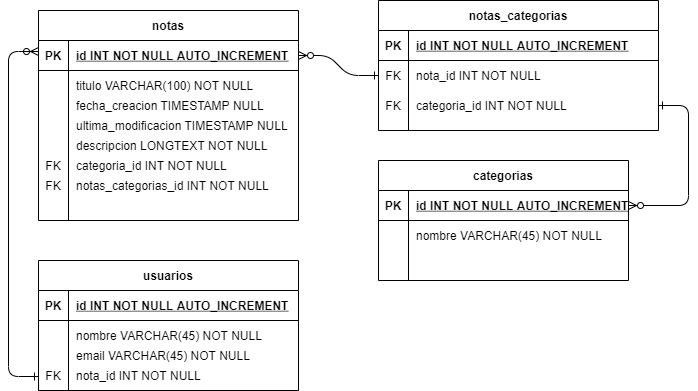

The diagram above was exported from draw.io. Its source (the exported page's mxGraphModel, read from the mxfile embedded in the PNG):
<mxGraphModel dx="981" dy="526" grid="1" gridSize="10" guides="1" tooltips="1" connect="1" arrows="1" fold="1" page="1" pageScale="1" pageWidth="850" pageHeight="1100" math="0" shadow="0" extFonts="Permanent Marker^https://fonts.googleapis.com/css?family=Permanent+Marker">
  <root>
    <mxCell id="0" />
    <mxCell id="1" parent="0" />
    <mxCell id="C-vyLk0tnHw3VtMMgP7b-1" value="" style="edgeStyle=entityRelationEdgeStyle;endArrow=ERzeroToMany;startArrow=ERone;endFill=1;startFill=0;exitX=0;exitY=0.5;exitDx=0;exitDy=0;entryX=1;entryY=0.5;entryDx=0;entryDy=0;" parent="1" source="C-vyLk0tnHw3VtMMgP7b-6" target="C-vyLk0tnHw3VtMMgP7b-24" edge="1">
      <mxGeometry width="100" height="100" relative="1" as="geometry">
        <mxPoint x="340" y="720" as="sourcePoint" />
        <mxPoint x="410" y="220" as="targetPoint" />
      </mxGeometry>
    </mxCell>
    <mxCell id="C-vyLk0tnHw3VtMMgP7b-12" value="" style="edgeStyle=entityRelationEdgeStyle;endArrow=ERzeroToMany;startArrow=ERone;endFill=1;startFill=0;entryX=1;entryY=0.5;entryDx=0;entryDy=0;" parent="1" target="C-vyLk0tnHw3VtMMgP7b-14" edge="1">
      <mxGeometry width="100" height="100" relative="1" as="geometry">
        <mxPoint x="730" y="225" as="sourcePoint" />
        <mxPoint x="460" y="205" as="targetPoint" />
      </mxGeometry>
    </mxCell>
    <mxCell id="C-vyLk0tnHw3VtMMgP7b-2" value="notas_categorias" style="shape=table;startSize=30;container=1;collapsible=1;childLayout=tableLayout;fixedRows=1;rowLines=0;fontStyle=1;align=center;resizeLast=1;" parent="1" vertex="1">
      <mxGeometry x="450" y="120" width="280" height="130" as="geometry" />
    </mxCell>
    <mxCell id="C-vyLk0tnHw3VtMMgP7b-3" value="" style="shape=partialRectangle;collapsible=0;dropTarget=0;pointerEvents=0;fillColor=none;points=[[0,0.5],[1,0.5]];portConstraint=eastwest;top=0;left=0;right=0;bottom=1;" parent="C-vyLk0tnHw3VtMMgP7b-2" vertex="1">
      <mxGeometry y="30" width="280" height="30" as="geometry" />
    </mxCell>
    <mxCell id="C-vyLk0tnHw3VtMMgP7b-4" value="PK" style="shape=partialRectangle;overflow=hidden;connectable=0;fillColor=none;top=0;left=0;bottom=0;right=0;fontStyle=1;" parent="C-vyLk0tnHw3VtMMgP7b-3" vertex="1">
      <mxGeometry width="30" height="30" as="geometry">
        <mxRectangle width="30" height="30" as="alternateBounds" />
      </mxGeometry>
    </mxCell>
    <mxCell id="C-vyLk0tnHw3VtMMgP7b-5" value="id INT NOT NULL AUTO_INCREMENT" style="shape=partialRectangle;overflow=hidden;connectable=0;fillColor=none;top=0;left=0;bottom=0;right=0;align=left;spacingLeft=6;fontStyle=5;" parent="C-vyLk0tnHw3VtMMgP7b-3" vertex="1">
      <mxGeometry x="30" width="250" height="30" as="geometry">
        <mxRectangle width="250" height="30" as="alternateBounds" />
      </mxGeometry>
    </mxCell>
    <mxCell id="C-vyLk0tnHw3VtMMgP7b-6" value="" style="shape=partialRectangle;collapsible=0;dropTarget=0;pointerEvents=0;fillColor=none;points=[[0,0.5],[1,0.5]];portConstraint=eastwest;top=0;left=0;right=0;bottom=0;" parent="C-vyLk0tnHw3VtMMgP7b-2" vertex="1">
      <mxGeometry y="60" width="280" height="30" as="geometry" />
    </mxCell>
    <mxCell id="C-vyLk0tnHw3VtMMgP7b-7" value="FK" style="shape=partialRectangle;overflow=hidden;connectable=0;fillColor=none;top=0;left=0;bottom=0;right=0;" parent="C-vyLk0tnHw3VtMMgP7b-6" vertex="1">
      <mxGeometry width="30" height="30" as="geometry">
        <mxRectangle width="30" height="30" as="alternateBounds" />
      </mxGeometry>
    </mxCell>
    <mxCell id="C-vyLk0tnHw3VtMMgP7b-8" value="nota_id INT NOT NULL" style="shape=partialRectangle;overflow=hidden;connectable=0;fillColor=none;top=0;left=0;bottom=0;right=0;align=left;spacingLeft=6;" parent="C-vyLk0tnHw3VtMMgP7b-6" vertex="1">
      <mxGeometry x="30" width="250" height="30" as="geometry">
        <mxRectangle width="250" height="30" as="alternateBounds" />
      </mxGeometry>
    </mxCell>
    <mxCell id="C-vyLk0tnHw3VtMMgP7b-9" value="" style="shape=partialRectangle;collapsible=0;dropTarget=0;pointerEvents=0;fillColor=none;points=[[0,0.5],[1,0.5]];portConstraint=eastwest;top=0;left=0;right=0;bottom=0;" parent="C-vyLk0tnHw3VtMMgP7b-2" vertex="1">
      <mxGeometry y="90" width="280" height="30" as="geometry" />
    </mxCell>
    <mxCell id="C-vyLk0tnHw3VtMMgP7b-10" value="" style="shape=partialRectangle;overflow=hidden;connectable=0;fillColor=none;top=0;left=0;bottom=0;right=0;" parent="C-vyLk0tnHw3VtMMgP7b-9" vertex="1">
      <mxGeometry width="30" height="30" as="geometry">
        <mxRectangle width="30" height="30" as="alternateBounds" />
      </mxGeometry>
    </mxCell>
    <mxCell id="C-vyLk0tnHw3VtMMgP7b-11" value="categoria_id INT NOT NULL" style="shape=partialRectangle;overflow=hidden;connectable=0;fillColor=none;top=0;left=0;bottom=0;right=0;align=left;spacingLeft=6;" parent="C-vyLk0tnHw3VtMMgP7b-9" vertex="1">
      <mxGeometry x="30" width="250" height="30" as="geometry">
        <mxRectangle width="250" height="30" as="alternateBounds" />
      </mxGeometry>
    </mxCell>
    <mxCell id="C-vyLk0tnHw3VtMMgP7b-13" value="categorias" style="shape=table;startSize=30;container=1;collapsible=1;childLayout=tableLayout;fixedRows=1;rowLines=0;fontStyle=1;align=center;resizeLast=1;" parent="1" vertex="1">
      <mxGeometry x="450" y="280" width="250" height="120" as="geometry" />
    </mxCell>
    <mxCell id="C-vyLk0tnHw3VtMMgP7b-14" value="" style="shape=partialRectangle;collapsible=0;dropTarget=0;pointerEvents=0;fillColor=none;points=[[0,0.5],[1,0.5]];portConstraint=eastwest;top=0;left=0;right=0;bottom=1;" parent="C-vyLk0tnHw3VtMMgP7b-13" vertex="1">
      <mxGeometry y="30" width="250" height="30" as="geometry" />
    </mxCell>
    <mxCell id="C-vyLk0tnHw3VtMMgP7b-15" value="PK" style="shape=partialRectangle;overflow=hidden;connectable=0;fillColor=none;top=0;left=0;bottom=0;right=0;fontStyle=1;" parent="C-vyLk0tnHw3VtMMgP7b-14" vertex="1">
      <mxGeometry width="30" height="30" as="geometry">
        <mxRectangle width="30" height="30" as="alternateBounds" />
      </mxGeometry>
    </mxCell>
    <mxCell id="C-vyLk0tnHw3VtMMgP7b-16" value="id INT NOT NULL AUTO_INCREMENT" style="shape=partialRectangle;overflow=hidden;connectable=0;fillColor=none;top=0;left=0;bottom=0;right=0;align=left;spacingLeft=6;fontStyle=5;" parent="C-vyLk0tnHw3VtMMgP7b-14" vertex="1">
      <mxGeometry x="30" width="220" height="30" as="geometry">
        <mxRectangle width="220" height="30" as="alternateBounds" />
      </mxGeometry>
    </mxCell>
    <mxCell id="C-vyLk0tnHw3VtMMgP7b-17" value="" style="shape=partialRectangle;collapsible=0;dropTarget=0;pointerEvents=0;fillColor=none;points=[[0,0.5],[1,0.5]];portConstraint=eastwest;top=0;left=0;right=0;bottom=0;" parent="C-vyLk0tnHw3VtMMgP7b-13" vertex="1">
      <mxGeometry y="60" width="250" height="30" as="geometry" />
    </mxCell>
    <mxCell id="C-vyLk0tnHw3VtMMgP7b-18" value="" style="shape=partialRectangle;overflow=hidden;connectable=0;fillColor=none;top=0;left=0;bottom=0;right=0;" parent="C-vyLk0tnHw3VtMMgP7b-17" vertex="1">
      <mxGeometry width="30" height="30" as="geometry">
        <mxRectangle width="30" height="30" as="alternateBounds" />
      </mxGeometry>
    </mxCell>
    <mxCell id="C-vyLk0tnHw3VtMMgP7b-19" value="nombre VARCHAR(45) NOT NULL" style="shape=partialRectangle;overflow=hidden;connectable=0;fillColor=none;top=0;left=0;bottom=0;right=0;align=left;spacingLeft=6;" parent="C-vyLk0tnHw3VtMMgP7b-17" vertex="1">
      <mxGeometry x="30" width="220" height="30" as="geometry">
        <mxRectangle width="220" height="30" as="alternateBounds" />
      </mxGeometry>
    </mxCell>
    <mxCell id="C-vyLk0tnHw3VtMMgP7b-20" value="" style="shape=partialRectangle;collapsible=0;dropTarget=0;pointerEvents=0;fillColor=none;points=[[0,0.5],[1,0.5]];portConstraint=eastwest;top=0;left=0;right=0;bottom=0;" parent="C-vyLk0tnHw3VtMMgP7b-13" vertex="1">
      <mxGeometry y="90" width="250" height="30" as="geometry" />
    </mxCell>
    <mxCell id="C-vyLk0tnHw3VtMMgP7b-21" value="" style="shape=partialRectangle;overflow=hidden;connectable=0;fillColor=none;top=0;left=0;bottom=0;right=0;" parent="C-vyLk0tnHw3VtMMgP7b-20" vertex="1">
      <mxGeometry width="30" height="30" as="geometry">
        <mxRectangle width="30" height="30" as="alternateBounds" />
      </mxGeometry>
    </mxCell>
    <mxCell id="C-vyLk0tnHw3VtMMgP7b-22" value="" style="shape=partialRectangle;overflow=hidden;connectable=0;fillColor=none;top=0;left=0;bottom=0;right=0;align=left;spacingLeft=6;" parent="C-vyLk0tnHw3VtMMgP7b-20" vertex="1">
      <mxGeometry x="30" width="220" height="30" as="geometry">
        <mxRectangle width="220" height="30" as="alternateBounds" />
      </mxGeometry>
    </mxCell>
    <mxCell id="C-vyLk0tnHw3VtMMgP7b-23" value="notas" style="shape=table;startSize=30;container=1;collapsible=1;childLayout=tableLayout;fixedRows=1;rowLines=0;fontStyle=1;align=center;resizeLast=1;" parent="1" vertex="1">
      <mxGeometry x="110" y="130" width="260" height="210" as="geometry" />
    </mxCell>
    <mxCell id="C-vyLk0tnHw3VtMMgP7b-24" value="" style="shape=partialRectangle;collapsible=0;dropTarget=0;pointerEvents=0;fillColor=none;points=[[0,0.5],[1,0.5]];portConstraint=eastwest;top=0;left=0;right=0;bottom=1;" parent="C-vyLk0tnHw3VtMMgP7b-23" vertex="1">
      <mxGeometry y="30" width="260" height="30" as="geometry" />
    </mxCell>
    <mxCell id="C-vyLk0tnHw3VtMMgP7b-25" value="PK" style="shape=partialRectangle;overflow=hidden;connectable=0;fillColor=none;top=0;left=0;bottom=0;right=0;fontStyle=1;" parent="C-vyLk0tnHw3VtMMgP7b-24" vertex="1">
      <mxGeometry width="30" height="30" as="geometry">
        <mxRectangle width="30" height="30" as="alternateBounds" />
      </mxGeometry>
    </mxCell>
    <mxCell id="C-vyLk0tnHw3VtMMgP7b-26" value="id INT NOT NULL AUTO_INCREMENT" style="shape=partialRectangle;overflow=hidden;connectable=0;fillColor=none;top=0;left=0;bottom=0;right=0;align=left;spacingLeft=6;fontStyle=5;" parent="C-vyLk0tnHw3VtMMgP7b-24" vertex="1">
      <mxGeometry x="30" width="230" height="30" as="geometry">
        <mxRectangle width="230" height="30" as="alternateBounds" />
      </mxGeometry>
    </mxCell>
    <mxCell id="C-vyLk0tnHw3VtMMgP7b-27" value="" style="shape=partialRectangle;collapsible=0;dropTarget=0;pointerEvents=0;fillColor=none;points=[[0,0.5],[1,0.5]];portConstraint=eastwest;top=0;left=0;right=0;bottom=0;" parent="C-vyLk0tnHw3VtMMgP7b-23" vertex="1">
      <mxGeometry y="60" width="260" height="30" as="geometry" />
    </mxCell>
    <mxCell id="C-vyLk0tnHw3VtMMgP7b-28" value="" style="shape=partialRectangle;overflow=hidden;connectable=0;fillColor=none;top=0;left=0;bottom=0;right=0;" parent="C-vyLk0tnHw3VtMMgP7b-27" vertex="1">
      <mxGeometry width="30" height="30" as="geometry">
        <mxRectangle width="30" height="30" as="alternateBounds" />
      </mxGeometry>
    </mxCell>
    <mxCell id="C-vyLk0tnHw3VtMMgP7b-29" value="titulo VARCHAR(100) NOT NULL" style="shape=partialRectangle;overflow=hidden;connectable=0;fillColor=none;top=0;left=0;bottom=0;right=0;align=left;spacingLeft=6;" parent="C-vyLk0tnHw3VtMMgP7b-27" vertex="1">
      <mxGeometry x="30" width="230" height="30" as="geometry">
        <mxRectangle width="230" height="30" as="alternateBounds" />
      </mxGeometry>
    </mxCell>
    <mxCell id="_Cnkhh_SjcSOyHDzsj6Y-2" value="fecha_creacion TIMESTAMP NULL" style="shape=partialRectangle;overflow=hidden;connectable=0;fillColor=none;top=0;left=0;bottom=0;right=0;align=left;spacingLeft=6;" vertex="1" parent="1">
      <mxGeometry x="140" y="210" width="230" height="30" as="geometry">
        <mxRectangle width="230" height="30" as="alternateBounds" />
      </mxGeometry>
    </mxCell>
    <mxCell id="_Cnkhh_SjcSOyHDzsj6Y-3" value="ultima_modificacion TIMESTAMP NULL" style="shape=partialRectangle;overflow=hidden;connectable=0;fillColor=none;top=0;left=0;bottom=0;right=0;align=left;spacingLeft=6;" vertex="1" parent="1">
      <mxGeometry x="140" y="230" width="230" height="30" as="geometry">
        <mxRectangle width="230" height="30" as="alternateBounds" />
      </mxGeometry>
    </mxCell>
    <mxCell id="_Cnkhh_SjcSOyHDzsj6Y-4" value="descripcion LONGTEXT NOT NULL" style="shape=partialRectangle;overflow=hidden;connectable=0;fillColor=none;top=0;left=0;bottom=0;right=0;align=left;spacingLeft=6;" vertex="1" parent="1">
      <mxGeometry x="140" y="250" width="230" height="30" as="geometry">
        <mxRectangle width="230" height="30" as="alternateBounds" />
      </mxGeometry>
    </mxCell>
    <mxCell id="_Cnkhh_SjcSOyHDzsj6Y-5" value="categoria_id INT NOT NULL" style="shape=partialRectangle;overflow=hidden;connectable=0;fillColor=none;top=0;left=0;bottom=0;right=0;align=left;spacingLeft=6;" vertex="1" parent="1">
      <mxGeometry x="140" y="270" width="230" height="30" as="geometry">
        <mxRectangle width="230" height="30" as="alternateBounds" />
      </mxGeometry>
    </mxCell>
    <mxCell id="_Cnkhh_SjcSOyHDzsj6Y-6" value="notas_categorias_id INT NOT NULL" style="shape=partialRectangle;overflow=hidden;connectable=0;fillColor=none;top=0;left=0;bottom=0;right=0;align=left;spacingLeft=6;" vertex="1" parent="1">
      <mxGeometry x="140" y="290" width="230" height="30" as="geometry">
        <mxRectangle width="230" height="30" as="alternateBounds" />
      </mxGeometry>
    </mxCell>
    <mxCell id="_Cnkhh_SjcSOyHDzsj6Y-9" value="usuarios" style="shape=table;startSize=30;container=1;collapsible=1;childLayout=tableLayout;fixedRows=1;rowLines=0;fontStyle=1;align=center;resizeLast=1;" vertex="1" parent="1">
      <mxGeometry x="110" y="380" width="260" height="130" as="geometry" />
    </mxCell>
    <mxCell id="_Cnkhh_SjcSOyHDzsj6Y-10" value="" style="shape=partialRectangle;collapsible=0;dropTarget=0;pointerEvents=0;fillColor=none;points=[[0,0.5],[1,0.5]];portConstraint=eastwest;top=0;left=0;right=0;bottom=1;" vertex="1" parent="_Cnkhh_SjcSOyHDzsj6Y-9">
      <mxGeometry y="30" width="260" height="30" as="geometry" />
    </mxCell>
    <mxCell id="_Cnkhh_SjcSOyHDzsj6Y-11" value="PK" style="shape=partialRectangle;overflow=hidden;connectable=0;fillColor=none;top=0;left=0;bottom=0;right=0;fontStyle=1;" vertex="1" parent="_Cnkhh_SjcSOyHDzsj6Y-10">
      <mxGeometry width="30" height="30" as="geometry">
        <mxRectangle width="30" height="30" as="alternateBounds" />
      </mxGeometry>
    </mxCell>
    <mxCell id="_Cnkhh_SjcSOyHDzsj6Y-12" value="id INT NOT NULL AUTO_INCREMENT" style="shape=partialRectangle;overflow=hidden;connectable=0;fillColor=none;top=0;left=0;bottom=0;right=0;align=left;spacingLeft=6;fontStyle=5;" vertex="1" parent="_Cnkhh_SjcSOyHDzsj6Y-10">
      <mxGeometry x="30" width="230" height="30" as="geometry">
        <mxRectangle width="230" height="30" as="alternateBounds" />
      </mxGeometry>
    </mxCell>
    <mxCell id="_Cnkhh_SjcSOyHDzsj6Y-13" value="" style="shape=partialRectangle;collapsible=0;dropTarget=0;pointerEvents=0;fillColor=none;points=[[0,0.5],[1,0.5]];portConstraint=eastwest;top=0;left=0;right=0;bottom=0;" vertex="1" parent="_Cnkhh_SjcSOyHDzsj6Y-9">
      <mxGeometry y="60" width="260" height="30" as="geometry" />
    </mxCell>
    <mxCell id="_Cnkhh_SjcSOyHDzsj6Y-14" value="" style="shape=partialRectangle;overflow=hidden;connectable=0;fillColor=none;top=0;left=0;bottom=0;right=0;" vertex="1" parent="_Cnkhh_SjcSOyHDzsj6Y-13">
      <mxGeometry width="30" height="30" as="geometry">
        <mxRectangle width="30" height="30" as="alternateBounds" />
      </mxGeometry>
    </mxCell>
    <mxCell id="_Cnkhh_SjcSOyHDzsj6Y-15" value="nombre VARCHAR(45) NOT NULL" style="shape=partialRectangle;overflow=hidden;connectable=0;fillColor=none;top=0;left=0;bottom=0;right=0;align=left;spacingLeft=6;" vertex="1" parent="_Cnkhh_SjcSOyHDzsj6Y-13">
      <mxGeometry x="30" width="230" height="30" as="geometry">
        <mxRectangle width="230" height="30" as="alternateBounds" />
      </mxGeometry>
    </mxCell>
    <mxCell id="_Cnkhh_SjcSOyHDzsj6Y-16" value="email VARCHAR(45) NOT NULL" style="shape=partialRectangle;overflow=hidden;connectable=0;fillColor=none;top=0;left=0;bottom=0;right=0;align=left;spacingLeft=6;" vertex="1" parent="1">
      <mxGeometry x="140" y="460" width="230" height="30" as="geometry">
        <mxRectangle width="230" height="30" as="alternateBounds" />
      </mxGeometry>
    </mxCell>
    <mxCell id="_Cnkhh_SjcSOyHDzsj6Y-17" value="nota_id INT NOT NULL" style="shape=partialRectangle;overflow=hidden;connectable=0;fillColor=none;top=0;left=0;bottom=0;right=0;align=left;spacingLeft=6;" vertex="1" parent="1">
      <mxGeometry x="140" y="480" width="230" height="30" as="geometry">
        <mxRectangle width="230" height="30" as="alternateBounds" />
      </mxGeometry>
    </mxCell>
    <mxCell id="_Cnkhh_SjcSOyHDzsj6Y-23" value="" style="endArrow=ERzeroToMany;html=1;rounded=1;entryX=0;entryY=0.5;entryDx=0;entryDy=0;startArrow=ERone;startFill=0;endFill=0;" edge="1" parent="1">
      <mxGeometry width="50" height="50" relative="1" as="geometry">
        <mxPoint x="110" y="496" as="sourcePoint" />
        <mxPoint x="110" y="171" as="targetPoint" />
        <Array as="points">
          <mxPoint x="80" y="496" />
          <mxPoint x="80" y="171" />
        </Array>
      </mxGeometry>
    </mxCell>
    <mxCell id="_Cnkhh_SjcSOyHDzsj6Y-24" value="FK" style="shape=partialRectangle;overflow=hidden;connectable=0;fillColor=none;top=0;left=0;bottom=0;right=0;" vertex="1" parent="1">
      <mxGeometry x="110" y="480" width="30" height="30" as="geometry">
        <mxRectangle width="30" height="30" as="alternateBounds" />
      </mxGeometry>
    </mxCell>
    <mxCell id="_Cnkhh_SjcSOyHDzsj6Y-25" value="FK" style="shape=partialRectangle;overflow=hidden;connectable=0;fillColor=none;top=0;left=0;bottom=0;right=0;" vertex="1" parent="1">
      <mxGeometry x="450" y="210" width="30" height="30" as="geometry">
        <mxRectangle width="30" height="30" as="alternateBounds" />
      </mxGeometry>
    </mxCell>
    <mxCell id="_Cnkhh_SjcSOyHDzsj6Y-26" value="FK" style="shape=partialRectangle;overflow=hidden;connectable=0;fillColor=none;top=0;left=0;bottom=0;right=0;" vertex="1" parent="1">
      <mxGeometry x="110" y="270" width="30" height="30" as="geometry">
        <mxRectangle width="30" height="30" as="alternateBounds" />
      </mxGeometry>
    </mxCell>
    <mxCell id="_Cnkhh_SjcSOyHDzsj6Y-27" value="FK" style="shape=partialRectangle;overflow=hidden;connectable=0;fillColor=none;top=0;left=0;bottom=0;right=0;" vertex="1" parent="1">
      <mxGeometry x="110" y="290" width="30" height="30" as="geometry">
        <mxRectangle width="30" height="30" as="alternateBounds" />
      </mxGeometry>
    </mxCell>
  </root>
</mxGraphModel>